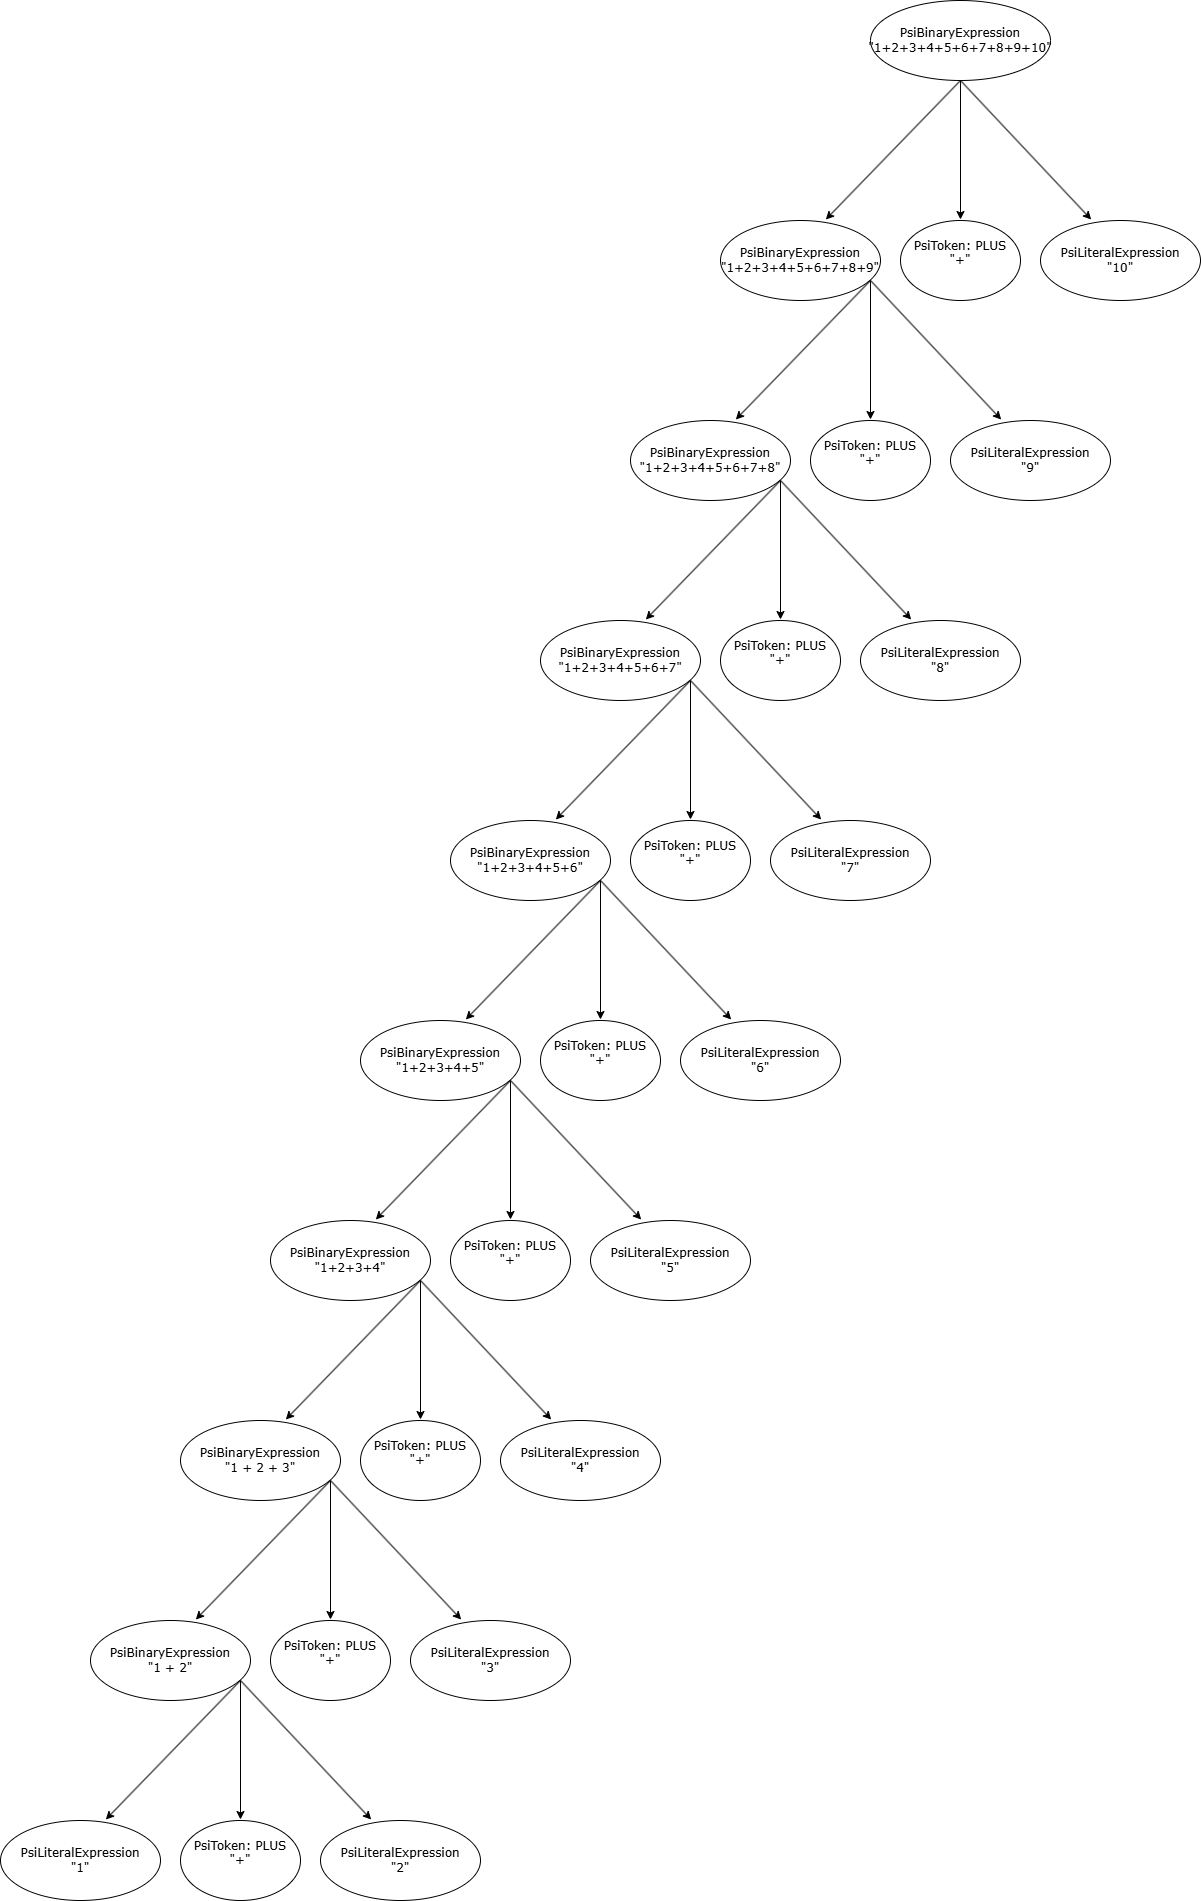

The diagram above was exported from draw.io. Its source (the exported page's mxGraphModel, read from the mxfile embedded in the PNG):
<mxGraphModel dx="2241" dy="897" grid="1" gridSize="10" guides="1" tooltips="1" connect="1" arrows="1" fold="1" page="1" pageScale="1" pageWidth="827" pageHeight="1169" math="0" shadow="0">
  <root>
    <mxCell id="0" />
    <mxCell id="1" parent="0" />
    <mxCell id="glWj5PsOU_nKkfWBz-CB-1" parent="1" style="ellipse;whiteSpace=wrap;html=1;" value="&lt;font face=&quot;Verdana&quot;&gt;PsiBinaryExpression&lt;/font&gt;&lt;div&gt;&lt;font face=&quot;Verdana&quot;&gt;&quot;1+2+3+4+5+6+7+8+9+10&quot;&lt;/font&gt;&lt;/div&gt;" vertex="1">
      <mxGeometry height="80" width="180" x="490" y="20" as="geometry" />
    </mxCell>
    <mxCell id="glWj5PsOU_nKkfWBz-CB-2" parent="1" style="ellipse;whiteSpace=wrap;html=1;fontFamily=Verdana;" value="&lt;font face=&quot;Verdana&quot;&gt;PsiBinaryExpression&lt;/font&gt;&lt;div style=&quot;font-family: Helvetica;&quot;&gt;&lt;span style=&quot;font-family: Verdana;&quot;&gt;&quot;1+2+3+4+5+6+7+8+9&quot;&lt;/span&gt;&lt;/div&gt;" vertex="1">
      <mxGeometry height="80" width="160" x="340" y="240" as="geometry" />
    </mxCell>
    <mxCell id="glWj5PsOU_nKkfWBz-CB-3" parent="1" style="ellipse;whiteSpace=wrap;html=1;fontFamily=Verdana;" value="PsiLiteralExpression&lt;div&gt;&quot;10&quot;&lt;/div&gt;" vertex="1">
      <mxGeometry height="80" width="160" x="660" y="240" as="geometry" />
    </mxCell>
    <mxCell id="glWj5PsOU_nKkfWBz-CB-4" edge="1" parent="1" source="glWj5PsOU_nKkfWBz-CB-1" style="endArrow=classic;html=1;rounded=0;exitX=0.5;exitY=1;exitDx=0;exitDy=0;entryX=0.658;entryY=-0.012;entryDx=0;entryDy=0;entryPerimeter=0;" target="glWj5PsOU_nKkfWBz-CB-2" value="">
      <mxGeometry height="50" relative="1" width="50" as="geometry">
        <mxPoint x="570" y="370" as="sourcePoint" />
        <mxPoint x="620" y="320" as="targetPoint" />
      </mxGeometry>
    </mxCell>
    <mxCell id="glWj5PsOU_nKkfWBz-CB-5" edge="1" parent="1" style="endArrow=classic;html=1;rounded=0;entryX=0.317;entryY=-0.012;entryDx=0;entryDy=0;entryPerimeter=0;" target="glWj5PsOU_nKkfWBz-CB-3" value="">
      <mxGeometry height="50" relative="1" width="50" as="geometry">
        <mxPoint x="580" y="100" as="sourcePoint" />
        <mxPoint x="469" y="249" as="targetPoint" />
      </mxGeometry>
    </mxCell>
    <mxCell id="glWj5PsOU_nKkfWBz-CB-6" parent="1" style="ellipse;whiteSpace=wrap;html=1;fontFamily=Verdana;" value="PsiToken: PLUS&lt;div&gt;&quot;+&quot;&lt;br&gt;&lt;div&gt;&lt;br&gt;&lt;/div&gt;&lt;/div&gt;" vertex="1">
      <mxGeometry height="80" width="120" x="520" y="240" as="geometry" />
    </mxCell>
    <mxCell id="glWj5PsOU_nKkfWBz-CB-7" edge="1" parent="1" source="glWj5PsOU_nKkfWBz-CB-1" style="endArrow=classic;html=1;rounded=0;exitX=0.5;exitY=1;exitDx=0;exitDy=0;" value="">
      <mxGeometry height="50" relative="1" width="50" as="geometry">
        <mxPoint x="710" y="90" as="sourcePoint" />
        <mxPoint x="580" y="239" as="targetPoint" />
      </mxGeometry>
    </mxCell>
    <mxCell id="glWj5PsOU_nKkfWBz-CB-8" parent="1" style="ellipse;whiteSpace=wrap;html=1;fontFamily=Verdana;" value="&lt;font face=&quot;Verdana&quot;&gt;PsiBinaryExpression&lt;/font&gt;&lt;div style=&quot;font-family: Helvetica;&quot;&gt;&lt;span style=&quot;font-family: Verdana;&quot;&gt;&quot;1+2+3+4+5+6+7+8&quot;&lt;/span&gt;&lt;/div&gt;" vertex="1">
      <mxGeometry height="80" width="160" x="250" y="440" as="geometry" />
    </mxCell>
    <mxCell id="glWj5PsOU_nKkfWBz-CB-9" parent="1" style="ellipse;whiteSpace=wrap;html=1;fontFamily=Verdana;" value="PsiLiteralExpression&lt;div&gt;&quot;9&quot;&lt;/div&gt;" vertex="1">
      <mxGeometry height="80" width="160" x="570" y="440" as="geometry" />
    </mxCell>
    <mxCell id="glWj5PsOU_nKkfWBz-CB-10" edge="1" parent="1" style="endArrow=classic;html=1;rounded=0;exitX=0.5;exitY=1;exitDx=0;exitDy=0;entryX=0.658;entryY=-0.012;entryDx=0;entryDy=0;entryPerimeter=0;" target="glWj5PsOU_nKkfWBz-CB-8" value="">
      <mxGeometry height="50" relative="1" width="50" as="geometry">
        <mxPoint x="490" y="300" as="sourcePoint" />
        <mxPoint x="530" y="520" as="targetPoint" />
      </mxGeometry>
    </mxCell>
    <mxCell id="glWj5PsOU_nKkfWBz-CB-11" edge="1" parent="1" style="endArrow=classic;html=1;rounded=0;entryX=0.317;entryY=-0.012;entryDx=0;entryDy=0;entryPerimeter=0;" target="glWj5PsOU_nKkfWBz-CB-9" value="">
      <mxGeometry height="50" relative="1" width="50" as="geometry">
        <mxPoint x="490" y="300" as="sourcePoint" />
        <mxPoint x="379" y="449" as="targetPoint" />
      </mxGeometry>
    </mxCell>
    <mxCell id="glWj5PsOU_nKkfWBz-CB-12" parent="1" style="ellipse;whiteSpace=wrap;html=1;fontFamily=Verdana;" value="PsiToken: PLUS&lt;div&gt;&quot;+&quot;&lt;br&gt;&lt;div&gt;&lt;br&gt;&lt;/div&gt;&lt;/div&gt;" vertex="1">
      <mxGeometry height="80" width="120" x="430" y="440" as="geometry" />
    </mxCell>
    <mxCell id="glWj5PsOU_nKkfWBz-CB-13" edge="1" parent="1" style="endArrow=classic;html=1;rounded=0;exitX=0.5;exitY=1;exitDx=0;exitDy=0;" value="">
      <mxGeometry height="50" relative="1" width="50" as="geometry">
        <mxPoint x="490" y="300" as="sourcePoint" />
        <mxPoint x="490" y="439" as="targetPoint" />
      </mxGeometry>
    </mxCell>
    <mxCell id="glWj5PsOU_nKkfWBz-CB-14" parent="1" style="ellipse;whiteSpace=wrap;html=1;fontFamily=Verdana;" value="PsiBinaryExpression&lt;div&gt;&quot;1+2+3+4+5+6+7&quot;&lt;/div&gt;" vertex="1">
      <mxGeometry height="80" width="160" x="160" y="640" as="geometry" />
    </mxCell>
    <mxCell id="glWj5PsOU_nKkfWBz-CB-15" parent="1" style="ellipse;whiteSpace=wrap;html=1;fontFamily=Verdana;" value="PsiLiteralExpression&lt;div&gt;&quot;8&quot;&lt;/div&gt;" vertex="1">
      <mxGeometry height="80" width="160" x="480" y="640" as="geometry" />
    </mxCell>
    <mxCell id="glWj5PsOU_nKkfWBz-CB-16" edge="1" parent="1" style="endArrow=classic;html=1;rounded=0;exitX=0.5;exitY=1;exitDx=0;exitDy=0;entryX=0.658;entryY=-0.012;entryDx=0;entryDy=0;entryPerimeter=0;" target="glWj5PsOU_nKkfWBz-CB-14" value="">
      <mxGeometry height="50" relative="1" width="50" as="geometry">
        <mxPoint x="400" y="500" as="sourcePoint" />
        <mxPoint x="440" y="720" as="targetPoint" />
      </mxGeometry>
    </mxCell>
    <mxCell id="glWj5PsOU_nKkfWBz-CB-17" edge="1" parent="1" style="endArrow=classic;html=1;rounded=0;entryX=0.317;entryY=-0.012;entryDx=0;entryDy=0;entryPerimeter=0;" target="glWj5PsOU_nKkfWBz-CB-15" value="">
      <mxGeometry height="50" relative="1" width="50" as="geometry">
        <mxPoint x="400" y="500" as="sourcePoint" />
        <mxPoint x="289" y="649" as="targetPoint" />
      </mxGeometry>
    </mxCell>
    <mxCell id="glWj5PsOU_nKkfWBz-CB-18" parent="1" style="ellipse;whiteSpace=wrap;html=1;fontFamily=Verdana;" value="PsiToken: PLUS&lt;div&gt;&quot;+&quot;&lt;br&gt;&lt;div&gt;&lt;br&gt;&lt;/div&gt;&lt;/div&gt;" vertex="1">
      <mxGeometry height="80" width="120" x="340" y="640" as="geometry" />
    </mxCell>
    <mxCell id="glWj5PsOU_nKkfWBz-CB-19" edge="1" parent="1" style="endArrow=classic;html=1;rounded=0;exitX=0.5;exitY=1;exitDx=0;exitDy=0;" value="">
      <mxGeometry height="50" relative="1" width="50" as="geometry">
        <mxPoint x="400" y="500" as="sourcePoint" />
        <mxPoint x="400" y="639" as="targetPoint" />
      </mxGeometry>
    </mxCell>
    <mxCell id="glWj5PsOU_nKkfWBz-CB-30" parent="1" style="ellipse;whiteSpace=wrap;html=1;fontFamily=Verdana;" value="&lt;font face=&quot;Verdana&quot;&gt;PsiBinaryExpression&lt;/font&gt;&lt;div style=&quot;font-family: Helvetica;&quot;&gt;&lt;span style=&quot;font-family: Verdana;&quot;&gt;&quot;1+2+3+4+5+6&quot;&lt;/span&gt;&lt;/div&gt;" vertex="1">
      <mxGeometry height="80" width="160" x="70" y="840" as="geometry" />
    </mxCell>
    <mxCell id="glWj5PsOU_nKkfWBz-CB-31" parent="1" style="ellipse;whiteSpace=wrap;html=1;fontFamily=Verdana;" value="PsiLiteralExpression&lt;div&gt;&quot;7&quot;&lt;/div&gt;" vertex="1">
      <mxGeometry height="80" width="160" x="390" y="840" as="geometry" />
    </mxCell>
    <mxCell id="glWj5PsOU_nKkfWBz-CB-32" edge="1" parent="1" style="endArrow=classic;html=1;rounded=0;exitX=0.5;exitY=1;exitDx=0;exitDy=0;entryX=0.658;entryY=-0.012;entryDx=0;entryDy=0;entryPerimeter=0;" target="glWj5PsOU_nKkfWBz-CB-30" value="">
      <mxGeometry height="50" relative="1" width="50" as="geometry">
        <mxPoint x="310" y="700" as="sourcePoint" />
        <mxPoint x="350" y="920" as="targetPoint" />
      </mxGeometry>
    </mxCell>
    <mxCell id="glWj5PsOU_nKkfWBz-CB-33" edge="1" parent="1" style="endArrow=classic;html=1;rounded=0;entryX=0.317;entryY=-0.012;entryDx=0;entryDy=0;entryPerimeter=0;" target="glWj5PsOU_nKkfWBz-CB-31" value="">
      <mxGeometry height="50" relative="1" width="50" as="geometry">
        <mxPoint x="310" y="700" as="sourcePoint" />
        <mxPoint x="199" y="849" as="targetPoint" />
      </mxGeometry>
    </mxCell>
    <mxCell id="glWj5PsOU_nKkfWBz-CB-34" parent="1" style="ellipse;whiteSpace=wrap;html=1;fontFamily=Verdana;" value="PsiToken: PLUS&lt;div&gt;&quot;+&quot;&lt;br&gt;&lt;div&gt;&lt;br&gt;&lt;/div&gt;&lt;/div&gt;" vertex="1">
      <mxGeometry height="80" width="120" x="250" y="840" as="geometry" />
    </mxCell>
    <mxCell id="glWj5PsOU_nKkfWBz-CB-35" edge="1" parent="1" style="endArrow=classic;html=1;rounded=0;exitX=0.5;exitY=1;exitDx=0;exitDy=0;" value="">
      <mxGeometry height="50" relative="1" width="50" as="geometry">
        <mxPoint x="310" y="700" as="sourcePoint" />
        <mxPoint x="310" y="839" as="targetPoint" />
      </mxGeometry>
    </mxCell>
    <mxCell id="glWj5PsOU_nKkfWBz-CB-36" parent="1" style="ellipse;whiteSpace=wrap;html=1;fontFamily=Verdana;" value="&lt;font face=&quot;Verdana&quot;&gt;PsiBinaryExpression&lt;/font&gt;&lt;div style=&quot;font-family: Helvetica;&quot;&gt;&lt;span style=&quot;font-family: Verdana;&quot;&gt;&quot;1+2+3+4+5&quot;&lt;/span&gt;&lt;/div&gt;" vertex="1">
      <mxGeometry height="80" width="160" x="-20" y="1040" as="geometry" />
    </mxCell>
    <mxCell id="glWj5PsOU_nKkfWBz-CB-37" parent="1" style="ellipse;whiteSpace=wrap;html=1;fontFamily=Verdana;" value="PsiLiteralExpression&lt;div&gt;&quot;6&quot;&lt;/div&gt;" vertex="1">
      <mxGeometry height="80" width="160" x="300" y="1040" as="geometry" />
    </mxCell>
    <mxCell id="glWj5PsOU_nKkfWBz-CB-38" edge="1" parent="1" style="endArrow=classic;html=1;rounded=0;exitX=0.5;exitY=1;exitDx=0;exitDy=0;entryX=0.658;entryY=-0.012;entryDx=0;entryDy=0;entryPerimeter=0;" target="glWj5PsOU_nKkfWBz-CB-36" value="">
      <mxGeometry height="50" relative="1" width="50" as="geometry">
        <mxPoint x="220" y="900" as="sourcePoint" />
        <mxPoint x="260" y="1120" as="targetPoint" />
      </mxGeometry>
    </mxCell>
    <mxCell id="glWj5PsOU_nKkfWBz-CB-39" edge="1" parent="1" style="endArrow=classic;html=1;rounded=0;entryX=0.317;entryY=-0.012;entryDx=0;entryDy=0;entryPerimeter=0;" target="glWj5PsOU_nKkfWBz-CB-37" value="">
      <mxGeometry height="50" relative="1" width="50" as="geometry">
        <mxPoint x="220" y="900" as="sourcePoint" />
        <mxPoint x="109" y="1049" as="targetPoint" />
      </mxGeometry>
    </mxCell>
    <mxCell id="glWj5PsOU_nKkfWBz-CB-40" parent="1" style="ellipse;whiteSpace=wrap;html=1;fontFamily=Verdana;" value="PsiToken: PLUS&lt;div&gt;&quot;+&quot;&lt;br&gt;&lt;div&gt;&lt;br&gt;&lt;/div&gt;&lt;/div&gt;" vertex="1">
      <mxGeometry height="80" width="120" x="160" y="1040" as="geometry" />
    </mxCell>
    <mxCell id="glWj5PsOU_nKkfWBz-CB-41" edge="1" parent="1" style="endArrow=classic;html=1;rounded=0;exitX=0.5;exitY=1;exitDx=0;exitDy=0;" value="">
      <mxGeometry height="50" relative="1" width="50" as="geometry">
        <mxPoint x="220" y="900" as="sourcePoint" />
        <mxPoint x="220" y="1039" as="targetPoint" />
      </mxGeometry>
    </mxCell>
    <mxCell id="glWj5PsOU_nKkfWBz-CB-42" parent="1" style="ellipse;whiteSpace=wrap;html=1;fontFamily=Verdana;" value="PsiBinaryExpression&lt;div&gt;&quot;1+2+3+4&quot;&lt;/div&gt;" vertex="1">
      <mxGeometry height="80" width="160" x="-110" y="1240" as="geometry" />
    </mxCell>
    <mxCell id="glWj5PsOU_nKkfWBz-CB-43" parent="1" style="ellipse;whiteSpace=wrap;html=1;fontFamily=Verdana;" value="PsiLiteralExpression&lt;div&gt;&quot;5&quot;&lt;/div&gt;" vertex="1">
      <mxGeometry height="80" width="160" x="210" y="1240" as="geometry" />
    </mxCell>
    <mxCell id="glWj5PsOU_nKkfWBz-CB-44" edge="1" parent="1" style="endArrow=classic;html=1;rounded=0;exitX=0.5;exitY=1;exitDx=0;exitDy=0;entryX=0.658;entryY=-0.012;entryDx=0;entryDy=0;entryPerimeter=0;" target="glWj5PsOU_nKkfWBz-CB-42" value="">
      <mxGeometry height="50" relative="1" width="50" as="geometry">
        <mxPoint x="130" y="1100" as="sourcePoint" />
        <mxPoint x="170" y="1320" as="targetPoint" />
      </mxGeometry>
    </mxCell>
    <mxCell id="glWj5PsOU_nKkfWBz-CB-45" edge="1" parent="1" style="endArrow=classic;html=1;rounded=0;entryX=0.317;entryY=-0.012;entryDx=0;entryDy=0;entryPerimeter=0;" target="glWj5PsOU_nKkfWBz-CB-43" value="">
      <mxGeometry height="50" relative="1" width="50" as="geometry">
        <mxPoint x="130" y="1100" as="sourcePoint" />
        <mxPoint x="19" y="1249" as="targetPoint" />
      </mxGeometry>
    </mxCell>
    <mxCell id="glWj5PsOU_nKkfWBz-CB-46" parent="1" style="ellipse;whiteSpace=wrap;html=1;fontFamily=Verdana;" value="PsiToken: PLUS&lt;div&gt;&quot;+&quot;&lt;br&gt;&lt;div&gt;&lt;br&gt;&lt;/div&gt;&lt;/div&gt;" vertex="1">
      <mxGeometry height="80" width="120" x="70" y="1240" as="geometry" />
    </mxCell>
    <mxCell id="glWj5PsOU_nKkfWBz-CB-47" edge="1" parent="1" style="endArrow=classic;html=1;rounded=0;exitX=0.5;exitY=1;exitDx=0;exitDy=0;" value="">
      <mxGeometry height="50" relative="1" width="50" as="geometry">
        <mxPoint x="130" y="1100" as="sourcePoint" />
        <mxPoint x="130" y="1239" as="targetPoint" />
      </mxGeometry>
    </mxCell>
    <mxCell id="glWj5PsOU_nKkfWBz-CB-48" parent="1" style="ellipse;whiteSpace=wrap;html=1;fontFamily=Verdana;" value="&lt;font face=&quot;Verdana&quot;&gt;PsiBinaryExpression&lt;/font&gt;&lt;div style=&quot;font-family: Helvetica;&quot;&gt;&lt;font face=&quot;Verdana&quot;&gt;&quot;1 + 2 + 3&quot;&lt;/font&gt;&lt;/div&gt;" vertex="1">
      <mxGeometry height="80" width="160" x="-200" y="1440" as="geometry" />
    </mxCell>
    <mxCell id="glWj5PsOU_nKkfWBz-CB-49" parent="1" style="ellipse;whiteSpace=wrap;html=1;fontFamily=Verdana;" value="PsiLiteralExpression&lt;div&gt;&quot;4&quot;&lt;/div&gt;" vertex="1">
      <mxGeometry height="80" width="160" x="120" y="1440" as="geometry" />
    </mxCell>
    <mxCell id="glWj5PsOU_nKkfWBz-CB-50" edge="1" parent="1" style="endArrow=classic;html=1;rounded=0;exitX=0.5;exitY=1;exitDx=0;exitDy=0;entryX=0.658;entryY=-0.012;entryDx=0;entryDy=0;entryPerimeter=0;" target="glWj5PsOU_nKkfWBz-CB-48" value="">
      <mxGeometry height="50" relative="1" width="50" as="geometry">
        <mxPoint x="40" y="1300" as="sourcePoint" />
        <mxPoint x="80" y="1520" as="targetPoint" />
      </mxGeometry>
    </mxCell>
    <mxCell id="glWj5PsOU_nKkfWBz-CB-51" edge="1" parent="1" style="endArrow=classic;html=1;rounded=0;entryX=0.317;entryY=-0.012;entryDx=0;entryDy=0;entryPerimeter=0;" target="glWj5PsOU_nKkfWBz-CB-49" value="">
      <mxGeometry height="50" relative="1" width="50" as="geometry">
        <mxPoint x="40" y="1300" as="sourcePoint" />
        <mxPoint x="-71" y="1449" as="targetPoint" />
      </mxGeometry>
    </mxCell>
    <mxCell id="glWj5PsOU_nKkfWBz-CB-52" parent="1" style="ellipse;whiteSpace=wrap;html=1;fontFamily=Verdana;" value="PsiToken: PLUS&lt;div&gt;&quot;+&quot;&lt;br&gt;&lt;div&gt;&lt;br&gt;&lt;/div&gt;&lt;/div&gt;" vertex="1">
      <mxGeometry height="80" width="120" x="-20" y="1440" as="geometry" />
    </mxCell>
    <mxCell id="glWj5PsOU_nKkfWBz-CB-53" edge="1" parent="1" style="endArrow=classic;html=1;rounded=0;exitX=0.5;exitY=1;exitDx=0;exitDy=0;" value="">
      <mxGeometry height="50" relative="1" width="50" as="geometry">
        <mxPoint x="40" y="1300" as="sourcePoint" />
        <mxPoint x="40" y="1439" as="targetPoint" />
      </mxGeometry>
    </mxCell>
    <mxCell id="glWj5PsOU_nKkfWBz-CB-54" parent="1" style="ellipse;whiteSpace=wrap;html=1;fontFamily=Verdana;" value="&lt;font face=&quot;Verdana&quot;&gt;PsiBinaryExpression&lt;/font&gt;&lt;div style=&quot;font-family: Helvetica;&quot;&gt;&lt;font face=&quot;Verdana&quot;&gt;&quot;1 + 2&quot;&lt;/font&gt;&lt;/div&gt;" vertex="1">
      <mxGeometry height="80" width="160" x="-290" y="1640" as="geometry" />
    </mxCell>
    <mxCell id="glWj5PsOU_nKkfWBz-CB-55" parent="1" style="ellipse;whiteSpace=wrap;html=1;fontFamily=Verdana;" value="PsiLiteralExpression&lt;div&gt;&quot;3&quot;&lt;/div&gt;" vertex="1">
      <mxGeometry height="80" width="160" x="30" y="1640" as="geometry" />
    </mxCell>
    <mxCell id="glWj5PsOU_nKkfWBz-CB-56" edge="1" parent="1" style="endArrow=classic;html=1;rounded=0;exitX=0.5;exitY=1;exitDx=0;exitDy=0;entryX=0.658;entryY=-0.012;entryDx=0;entryDy=0;entryPerimeter=0;" target="glWj5PsOU_nKkfWBz-CB-54" value="">
      <mxGeometry height="50" relative="1" width="50" as="geometry">
        <mxPoint x="-50" y="1500" as="sourcePoint" />
        <mxPoint x="-10" y="1720" as="targetPoint" />
      </mxGeometry>
    </mxCell>
    <mxCell id="glWj5PsOU_nKkfWBz-CB-57" edge="1" parent="1" style="endArrow=classic;html=1;rounded=0;entryX=0.317;entryY=-0.012;entryDx=0;entryDy=0;entryPerimeter=0;" target="glWj5PsOU_nKkfWBz-CB-55" value="">
      <mxGeometry height="50" relative="1" width="50" as="geometry">
        <mxPoint x="-50" y="1500" as="sourcePoint" />
        <mxPoint x="-161" y="1649" as="targetPoint" />
      </mxGeometry>
    </mxCell>
    <mxCell id="glWj5PsOU_nKkfWBz-CB-58" parent="1" style="ellipse;whiteSpace=wrap;html=1;fontFamily=Verdana;" value="PsiToken: PLUS&lt;div&gt;&quot;+&quot;&lt;br&gt;&lt;div&gt;&lt;br&gt;&lt;/div&gt;&lt;/div&gt;" vertex="1">
      <mxGeometry height="80" width="120" x="-110" y="1640" as="geometry" />
    </mxCell>
    <mxCell id="glWj5PsOU_nKkfWBz-CB-59" edge="1" parent="1" style="endArrow=classic;html=1;rounded=0;exitX=0.5;exitY=1;exitDx=0;exitDy=0;" value="">
      <mxGeometry height="50" relative="1" width="50" as="geometry">
        <mxPoint x="-50" y="1500" as="sourcePoint" />
        <mxPoint x="-50" y="1639" as="targetPoint" />
      </mxGeometry>
    </mxCell>
    <mxCell id="glWj5PsOU_nKkfWBz-CB-60" parent="1" style="ellipse;whiteSpace=wrap;html=1;fontFamily=Verdana;" value="PsiLiteralExpression&lt;div&gt;&quot;1&quot;&lt;/div&gt;" vertex="1">
      <mxGeometry height="80" width="160" x="-380" y="1840" as="geometry" />
    </mxCell>
    <mxCell id="glWj5PsOU_nKkfWBz-CB-61" parent="1" style="ellipse;whiteSpace=wrap;html=1;fontFamily=Verdana;" value="PsiLiteralExpression&lt;div&gt;&quot;2&quot;&lt;/div&gt;" vertex="1">
      <mxGeometry height="80" width="160" x="-60" y="1840" as="geometry" />
    </mxCell>
    <mxCell id="glWj5PsOU_nKkfWBz-CB-62" edge="1" parent="1" style="endArrow=classic;html=1;rounded=0;exitX=0.5;exitY=1;exitDx=0;exitDy=0;entryX=0.658;entryY=-0.012;entryDx=0;entryDy=0;entryPerimeter=0;" target="glWj5PsOU_nKkfWBz-CB-60" value="">
      <mxGeometry height="50" relative="1" width="50" as="geometry">
        <mxPoint x="-140" y="1700" as="sourcePoint" />
        <mxPoint x="-100" y="1920" as="targetPoint" />
      </mxGeometry>
    </mxCell>
    <mxCell id="glWj5PsOU_nKkfWBz-CB-63" edge="1" parent="1" style="endArrow=classic;html=1;rounded=0;entryX=0.317;entryY=-0.012;entryDx=0;entryDy=0;entryPerimeter=0;" target="glWj5PsOU_nKkfWBz-CB-61" value="">
      <mxGeometry height="50" relative="1" width="50" as="geometry">
        <mxPoint x="-140" y="1700" as="sourcePoint" />
        <mxPoint x="-251" y="1849" as="targetPoint" />
      </mxGeometry>
    </mxCell>
    <mxCell id="glWj5PsOU_nKkfWBz-CB-64" parent="1" style="ellipse;whiteSpace=wrap;html=1;fontFamily=Verdana;" value="PsiToken: PLUS&lt;div&gt;&quot;+&quot;&lt;br&gt;&lt;div&gt;&lt;br&gt;&lt;/div&gt;&lt;/div&gt;" vertex="1">
      <mxGeometry height="80" width="120" x="-200" y="1840" as="geometry" />
    </mxCell>
    <mxCell id="glWj5PsOU_nKkfWBz-CB-65" edge="1" parent="1" style="endArrow=classic;html=1;rounded=0;exitX=0.5;exitY=1;exitDx=0;exitDy=0;" value="">
      <mxGeometry height="50" relative="1" width="50" as="geometry">
        <mxPoint x="-140" y="1700" as="sourcePoint" />
        <mxPoint x="-140" y="1839" as="targetPoint" />
      </mxGeometry>
    </mxCell>
  </root>
</mxGraphModel>